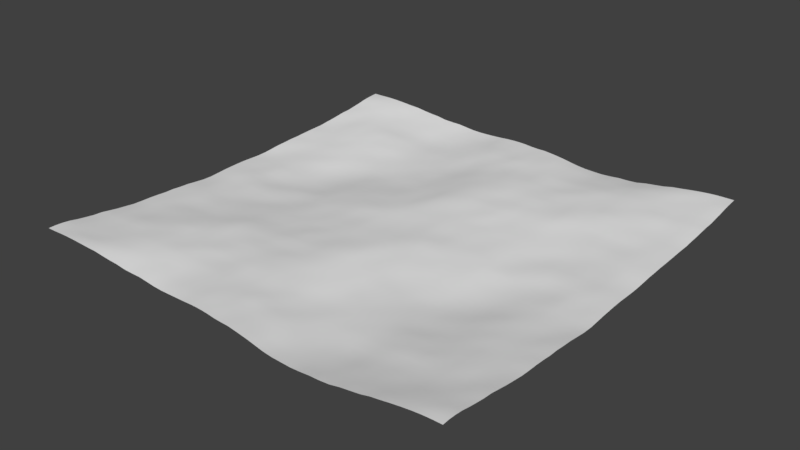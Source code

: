 # Source: ocean_modifier.blend  (saved by Blender 2.79.0; exported with 4.5.12 LTS)
import bpy
from mathutils import Matrix  # noqa: F401  (used for matrix-valued properties, if any)

bpy.ops.wm.read_factory_settings(use_empty=True)
scene = bpy.context.scene
scene.name = 'Scene'

# ---- collections
col_collection_1 = bpy.data.collections.new('Collection 1'); scene.collection.children.link(col_collection_1)

# ---- world
world_world = bpy.data.worlds.new('World'); scene.world = world_world
world_world.use_nodes = True; world_world.node_tree.nodes.clear()
_N = world_world.node_tree.nodes; _L = world_world.node_tree.links
n0 = _N.new('ShaderNodeOutputWorld'); n0.name = 'World Output'; n0.location = (300, 300)
n1 = _N.new('ShaderNodeBackground'); n1.name = 'Background'; n1.location = (10, 300)
n1.inputs[0].default_value = (0.05088, 0.05088, 0.05088, 1.0)
n2 = _N.new('ShaderNodeTexEnvironment'); n2.name = 'Environment Texture'; n2.location = (-224, 300)
n2.width = 140
n3 = _N.new('ShaderNodeMapping'); n3.name = 'Mapping'; n3.location = (-614, 294)
n4 = _N.new('ShaderNodeTexCoord'); n4.name = 'Texture Coordinate'; n4.location = (-814, 275)
_L.new(n1.outputs[0], n0.inputs[0])
_L.new(n4.outputs[0], n3.inputs[0])
_L.new(n3.outputs[0], n2.inputs[0])
n0.is_active_output = True
world_world.color = (0.05088, 0.05088, 0.05088)
world_world.use_sun_shadow = False
world_world.sun_shadow_jitter_overblur = 0.0
world_world.cycles.sampling_method = 'MANUAL'

# ---- meshes
me_plane = bpy.data.meshes.new('Plane')
me_plane.from_pydata([(-10.0, -10.0, 0.0), (10.0, -10.0, 0.0), (-10.0, 10.0, 0.0), (10.0, 10.0, 0.0)], [], [(0, 1, 3, 2)])
me_plane.use_remesh_preserve_volume = False
me_plane.use_remesh_preserve_attributes = False
me_plane.use_mirror_vertex_groups = False
me_plane.update()

# ---- objects
ob_plane = bpy.data.objects.new('Plane', me_plane)

# ---- transforms, parenting, visibility, modifiers, constraints
ob_plane.location = (0.0, 0.0, 0.0)
ob_plane.lineart.crease_threshold = 0.0
_m = ob_plane.modifiers.new('Ocean', 'OCEAN')
_m.time = 1.857
_m.frame_end = 50

# ---- collection membership
col_collection_1.objects.link(ob_plane)

# ---- scene / render settings (as saved in the file)
scene.frame_start = 1; scene.frame_end = 50; scene.frame_set(43)
scene.render.engine = 'CYCLES'
scene.render.image_settings.file_format = 'FFMPEG'
scene.render.resolution_percentage = 50
scene.render.dither_intensity = 0.0
scene.cycles.use_denoising = False
scene.cycles.samples = 128
scene.cycles.sampling_pattern = 'TABULATED_SOBOL'
scene.cycles.use_adaptive_sampling = False
scene.cycles.use_light_tree = False
scene.cycles.blur_glossy = 0.0
scene.cycles.sample_clamp_indirect = 0.0
scene.view_settings.view_transform = 'Standard'
bpy.context.view_layer.update()

# ---- added for rendering (the .blend has no active camera and no usable light): camera, sun
cam_auto = bpy.data.cameras.new('AutoCamera')
cam_auto.lens = 50.0
cam_auto.sensor_width = 36.0
cam_auto.clip_end = 1148.17
ob_auto_camera = bpy.data.objects.new('AutoCamera', cam_auto)
scene.collection.objects.link(ob_auto_camera)
ob_auto_camera.location = (65.4233, -78.5079, 52.3386)
ob_auto_camera.rotation_euler = (1.09748, -7.21219e-08, 0.694738)
scene.camera = ob_auto_camera
light_auto_sun = bpy.data.lights.new('AutoSun', 'SUN')
light_auto_sun.energy = 3.0
light_auto_sun.angle = 0.0523599
ob_auto_sun = bpy.data.objects.new('AutoSun', light_auto_sun)
scene.collection.objects.link(ob_auto_sun)
ob_auto_sun.rotation_euler = (0.872665, 0.174533, 0.523599)
bpy.context.view_layer.update()
